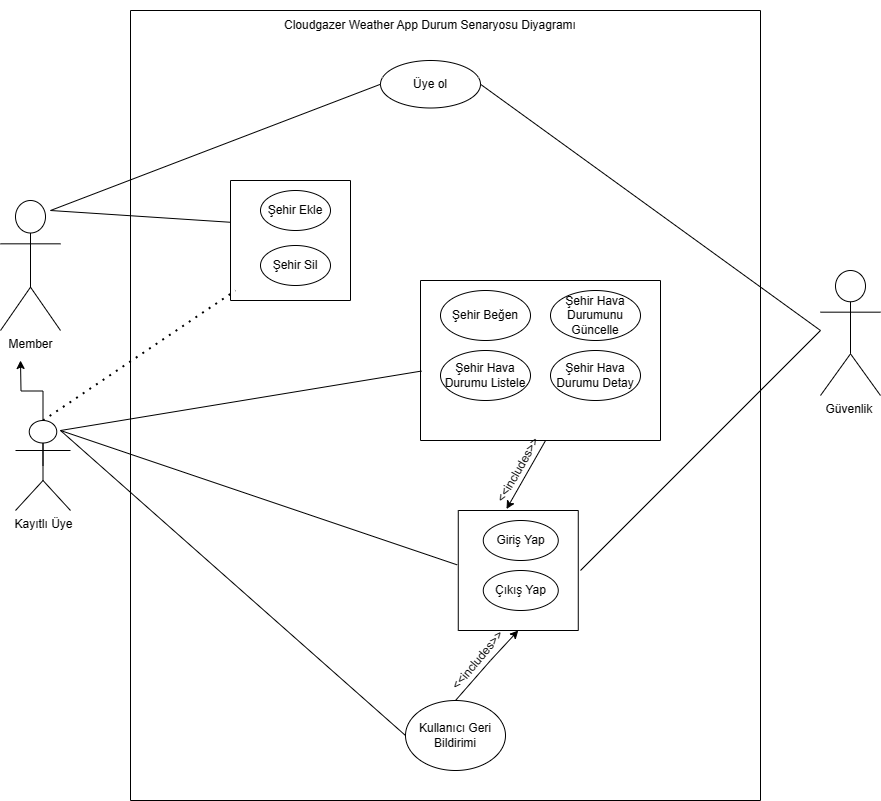

The diagram above was exported from draw.io. Its source (the exported page's mxGraphModel, read from the mxfile embedded in the PNG):
<mxGraphModel dx="996" dy="541" grid="1" gridSize="10" guides="1" tooltips="1" connect="1" arrows="1" fold="1" page="1" pageScale="1" pageWidth="850" pageHeight="1100" background="none" math="0" shadow="0">
  <root>
    <mxCell id="0" />
    <mxCell id="1" parent="0" />
    <mxCell id="iwAvvqx2mIyAfiMko1c9-1" value="Member" style="shape=umlActor;verticalLabelPosition=bottom;verticalAlign=top;html=1;outlineConnect=0;" vertex="1" parent="1">
      <mxGeometry x="10" y="230" width="60" height="130" as="geometry" />
    </mxCell>
    <mxCell id="iwAvvqx2mIyAfiMko1c9-10" value="Güvenlik&amp;nbsp;" style="shape=umlActor;verticalLabelPosition=bottom;verticalAlign=top;html=1;outlineConnect=0;" vertex="1" parent="1">
      <mxGeometry x="830" y="300" width="60" height="125" as="geometry" />
    </mxCell>
    <mxCell id="iwAvvqx2mIyAfiMko1c9-28" value="" style="swimlane;startSize=0;fontColor=#6666FF;" vertex="1" parent="1">
      <mxGeometry x="140" y="40" width="630" height="790" as="geometry" />
    </mxCell>
    <mxCell id="iwAvvqx2mIyAfiMko1c9-18" value="" style="swimlane;startSize=0;" vertex="1" parent="iwAvvqx2mIyAfiMko1c9-28">
      <mxGeometry x="100" y="170" width="120" height="120" as="geometry" />
    </mxCell>
    <mxCell id="iwAvvqx2mIyAfiMko1c9-17" value="Şehir Ekle" style="ellipse;whiteSpace=wrap;html=1;" vertex="1" parent="iwAvvqx2mIyAfiMko1c9-18">
      <mxGeometry x="30" y="10" width="70" height="40" as="geometry" />
    </mxCell>
    <mxCell id="iwAvvqx2mIyAfiMko1c9-38" value="Şehir Sil" style="ellipse;whiteSpace=wrap;html=1;" vertex="1" parent="iwAvvqx2mIyAfiMko1c9-18">
      <mxGeometry x="30" y="65" width="70" height="40" as="geometry" />
    </mxCell>
    <mxCell id="iwAvvqx2mIyAfiMko1c9-33" value="" style="swimlane;startSize=0;" vertex="1" parent="iwAvvqx2mIyAfiMko1c9-28">
      <mxGeometry x="290" y="270" width="240" height="160" as="geometry">
        <mxRectangle x="270" y="270" width="130" height="130" as="alternateBounds" />
      </mxGeometry>
    </mxCell>
    <mxCell id="iwAvvqx2mIyAfiMko1c9-20" value="Şehir Beğen" style="ellipse;whiteSpace=wrap;html=1;" vertex="1" parent="iwAvvqx2mIyAfiMko1c9-33">
      <mxGeometry x="20" y="10" width="90" height="50" as="geometry" />
    </mxCell>
    <mxCell id="iwAvvqx2mIyAfiMko1c9-41" value="Şehir Hava Durumu Listele" style="ellipse;whiteSpace=wrap;html=1;" vertex="1" parent="iwAvvqx2mIyAfiMko1c9-33">
      <mxGeometry x="20" y="70" width="90" height="50" as="geometry" />
    </mxCell>
    <mxCell id="iwAvvqx2mIyAfiMko1c9-43" value="Şehir Hava Durumunu Güncelle" style="ellipse;whiteSpace=wrap;html=1;" vertex="1" parent="iwAvvqx2mIyAfiMko1c9-33">
      <mxGeometry x="130" y="10" width="90" height="50" as="geometry" />
    </mxCell>
    <mxCell id="iwAvvqx2mIyAfiMko1c9-44" value="Şehir Hava Durumu Detay" style="ellipse;whiteSpace=wrap;html=1;" vertex="1" parent="iwAvvqx2mIyAfiMko1c9-33">
      <mxGeometry x="130" y="70" width="90" height="50" as="geometry" />
    </mxCell>
    <mxCell id="iwAvvqx2mIyAfiMko1c9-75" value="" style="swimlane;startSize=0;" vertex="1" parent="iwAvvqx2mIyAfiMko1c9-28">
      <mxGeometry x="327.77" y="500" width="120" height="120" as="geometry" />
    </mxCell>
    <mxCell id="iwAvvqx2mIyAfiMko1c9-74" value="Çıkış Yap" style="ellipse;whiteSpace=wrap;html=1;" vertex="1" parent="iwAvvqx2mIyAfiMko1c9-75">
      <mxGeometry x="25" y="60" width="75" height="40" as="geometry" />
    </mxCell>
    <mxCell id="iwAvvqx2mIyAfiMko1c9-101" value="Giriş Yap" style="ellipse;whiteSpace=wrap;html=1;" vertex="1" parent="iwAvvqx2mIyAfiMko1c9-75">
      <mxGeometry x="25" y="10" width="75" height="40" as="geometry" />
    </mxCell>
    <mxCell id="iwAvvqx2mIyAfiMko1c9-76" value="" style="endArrow=none;dashed=1;html=1;dashPattern=1 3;strokeWidth=2;rounded=0;exitX=0.5;exitY=0;exitDx=0;exitDy=0;exitPerimeter=0;" edge="1" parent="iwAvvqx2mIyAfiMko1c9-28" source="iwAvvqx2mIyAfiMko1c9-64">
      <mxGeometry width="50" height="50" relative="1" as="geometry">
        <mxPoint x="55" y="330" as="sourcePoint" />
        <mxPoint x="105" y="280" as="targetPoint" />
      </mxGeometry>
    </mxCell>
    <mxCell id="iwAvvqx2mIyAfiMko1c9-85" value="&amp;lt;&amp;lt;includes&amp;gt;&amp;gt;" style="text;html=1;align=center;verticalAlign=middle;whiteSpace=wrap;rounded=0;rotation=-60;" vertex="1" parent="iwAvvqx2mIyAfiMko1c9-28">
      <mxGeometry x="382.77" y="454.79" width="10" height="10" as="geometry" />
    </mxCell>
    <mxCell id="iwAvvqx2mIyAfiMko1c9-89" value="" style="endArrow=classic;html=1;rounded=0;entryX=0.402;entryY=-0.012;entryDx=0;entryDy=0;exitX=0.5;exitY=1;exitDx=0;exitDy=0;entryPerimeter=0;" edge="1" parent="iwAvvqx2mIyAfiMko1c9-28" target="iwAvvqx2mIyAfiMko1c9-75">
      <mxGeometry width="50" height="50" relative="1" as="geometry">
        <mxPoint x="415.07" y="430" as="sourcePoint" />
        <mxPoint x="379.9999999999999" y="492.1600000000001" as="targetPoint" />
      </mxGeometry>
    </mxCell>
    <mxCell id="iwAvvqx2mIyAfiMko1c9-92" value="Kullanıcı Geri Bildirimi" style="ellipse;whiteSpace=wrap;html=1;" vertex="1" parent="iwAvvqx2mIyAfiMko1c9-28">
      <mxGeometry x="275" y="690" width="100" height="70" as="geometry" />
    </mxCell>
    <mxCell id="iwAvvqx2mIyAfiMko1c9-93" value="" style="endArrow=classic;html=1;rounded=0;entryX=0.5;entryY=1;entryDx=0;entryDy=0;exitX=0.5;exitY=0;exitDx=0;exitDy=0;" edge="1" parent="iwAvvqx2mIyAfiMko1c9-28" source="iwAvvqx2mIyAfiMko1c9-92" target="iwAvvqx2mIyAfiMko1c9-75">
      <mxGeometry width="50" height="50" relative="1" as="geometry">
        <mxPoint x="340" y="670" as="sourcePoint" />
        <mxPoint x="390" y="620" as="targetPoint" />
        <Array as="points">
          <mxPoint x="360" y="650" />
        </Array>
      </mxGeometry>
    </mxCell>
    <mxCell id="iwAvvqx2mIyAfiMko1c9-94" value="&amp;lt;&amp;lt;includes&amp;gt;&amp;gt;" style="text;html=1;align=center;verticalAlign=middle;whiteSpace=wrap;rounded=0;rotation=-50;" vertex="1" parent="iwAvvqx2mIyAfiMko1c9-28">
      <mxGeometry x="320" y="640" width="55" height="20" as="geometry" />
    </mxCell>
    <mxCell id="iwAvvqx2mIyAfiMko1c9-98" value="" style="endArrow=none;html=1;rounded=0;" edge="1" parent="iwAvvqx2mIyAfiMko1c9-28">
      <mxGeometry width="50" height="50" relative="1" as="geometry">
        <mxPoint x="450" y="560" as="sourcePoint" />
        <mxPoint x="690" y="320" as="targetPoint" />
      </mxGeometry>
    </mxCell>
    <mxCell id="iwAvvqx2mIyAfiMko1c9-4" value="Üye ol" style="ellipse;whiteSpace=wrap;html=1;" vertex="1" parent="iwAvvqx2mIyAfiMko1c9-28">
      <mxGeometry x="250" y="50" width="100" height="47.5" as="geometry" />
    </mxCell>
    <mxCell id="iwAvvqx2mIyAfiMko1c9-103" value="Cloudgazer Weather App Durum Senaryosu Diyagramı" style="text;html=1;align=center;verticalAlign=middle;whiteSpace=wrap;rounded=0;" vertex="1" parent="iwAvvqx2mIyAfiMko1c9-28">
      <mxGeometry x="149" y="-10" width="302" height="50" as="geometry" />
    </mxCell>
    <mxCell id="iwAvvqx2mIyAfiMko1c9-69" style="edgeStyle=orthogonalEdgeStyle;rounded=0;orthogonalLoop=1;jettySize=auto;html=1;exitX=0.5;exitY=0.5;exitDx=0;exitDy=0;exitPerimeter=0;" edge="1" parent="1" source="iwAvvqx2mIyAfiMko1c9-64">
      <mxGeometry relative="1" as="geometry">
        <mxPoint x="30" y="390" as="targetPoint" />
      </mxGeometry>
    </mxCell>
    <mxCell id="iwAvvqx2mIyAfiMko1c9-64" value="Kayıtlı Üye" style="shape=umlActor;verticalLabelPosition=bottom;verticalAlign=top;html=1;outlineConnect=0;" vertex="1" parent="1">
      <mxGeometry x="25" y="450" width="55" height="90" as="geometry" />
    </mxCell>
    <mxCell id="iwAvvqx2mIyAfiMko1c9-80" value="" style="endArrow=none;html=1;rounded=0;entryX=0.004;entryY=0.566;entryDx=0;entryDy=0;entryPerimeter=0;" edge="1" parent="1" target="iwAvvqx2mIyAfiMko1c9-33">
      <mxGeometry width="50" height="50" relative="1" as="geometry">
        <mxPoint x="70" y="460" as="sourcePoint" />
        <mxPoint x="120" y="410" as="targetPoint" />
      </mxGeometry>
    </mxCell>
    <mxCell id="iwAvvqx2mIyAfiMko1c9-81" value="" style="endArrow=none;html=1;rounded=0;entryX=0;entryY=0.5;entryDx=0;entryDy=0;" edge="1" parent="1" target="iwAvvqx2mIyAfiMko1c9-4">
      <mxGeometry width="50" height="50" relative="1" as="geometry">
        <mxPoint x="60" y="240" as="sourcePoint" />
        <mxPoint x="110" y="190" as="targetPoint" />
      </mxGeometry>
    </mxCell>
    <mxCell id="iwAvvqx2mIyAfiMko1c9-82" value="" style="endArrow=none;html=1;rounded=0;entryX=-0.002;entryY=0.348;entryDx=0;entryDy=0;entryPerimeter=0;" edge="1" parent="1" target="iwAvvqx2mIyAfiMko1c9-18">
      <mxGeometry width="50" height="50" relative="1" as="geometry">
        <mxPoint x="60" y="240" as="sourcePoint" />
        <mxPoint x="110" y="190" as="targetPoint" />
      </mxGeometry>
    </mxCell>
    <mxCell id="iwAvvqx2mIyAfiMko1c9-83" value="" style="endArrow=none;html=1;rounded=0;entryX=-0.009;entryY=0.453;entryDx=0;entryDy=0;entryPerimeter=0;" edge="1" parent="1" target="iwAvvqx2mIyAfiMko1c9-75">
      <mxGeometry width="50" height="50" relative="1" as="geometry">
        <mxPoint x="70" y="460" as="sourcePoint" />
        <mxPoint x="120" y="410" as="targetPoint" />
      </mxGeometry>
    </mxCell>
    <mxCell id="iwAvvqx2mIyAfiMko1c9-95" value="" style="endArrow=none;html=1;rounded=0;entryX=0;entryY=0.5;entryDx=0;entryDy=0;" edge="1" parent="1" target="iwAvvqx2mIyAfiMko1c9-92">
      <mxGeometry width="50" height="50" relative="1" as="geometry">
        <mxPoint x="70" y="460" as="sourcePoint" />
        <mxPoint x="120" y="410" as="targetPoint" />
      </mxGeometry>
    </mxCell>
    <mxCell id="iwAvvqx2mIyAfiMko1c9-100" value="" style="endArrow=none;html=1;rounded=0;exitX=1;exitY=0.5;exitDx=0;exitDy=0;" edge="1" parent="1" source="iwAvvqx2mIyAfiMko1c9-4">
      <mxGeometry width="50" height="50" relative="1" as="geometry">
        <mxPoint x="770" y="340" as="sourcePoint" />
        <mxPoint x="830" y="360" as="targetPoint" />
      </mxGeometry>
    </mxCell>
  </root>
</mxGraphModel>